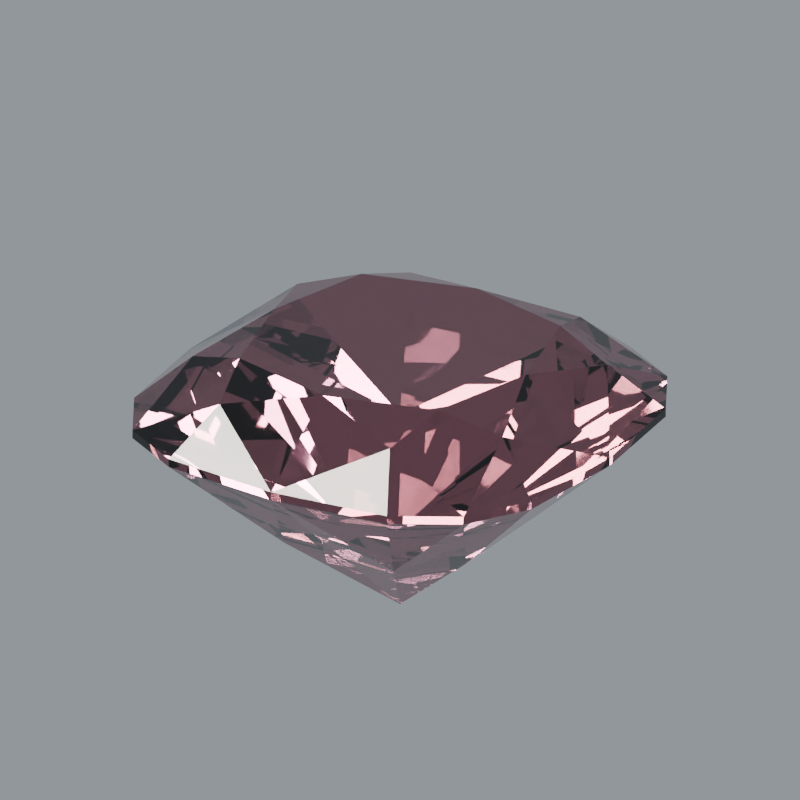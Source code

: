 # Source: stone-garnet.blend  (saved by Blender 5.2.44; exported with 4.5.12 LTS)
import bpy
from mathutils import Matrix  # noqa: F401  (used for matrix-valued properties, if any)

bpy.ops.wm.read_factory_settings(use_empty=True)
scene = bpy.context.scene
scene.name = 'Scene'

# ---- materials (node trees are filled in below, after node groups)
mat_garnet_polished_facets = bpy.data.materials.new('Garnet polished facets')
mat_garnet_polished_facets.diffuse_color = (0.3763, 0.1329, 0.1714, 1.0)

# ---- material node trees
mat_garnet_polished_facets.use_nodes = True; mat_garnet_polished_facets.node_tree.nodes.clear()
_N = mat_garnet_polished_facets.node_tree.nodes; _L = mat_garnet_polished_facets.node_tree.links
n0 = _N.new('ShaderNodeBsdfPrincipled'); n0.name = 'Principled BSDF'; n0.location = (-200, 100)
n0.inputs[0].default_value = (0.3763, 0.1329, 0.1714, 1.0)
n0.inputs[2].default_value = 0.018
n0.inputs[3].default_value = 1.79
n0.inputs[10].default_value = 0.005
n0.inputs[18].default_value = 1.0
n0.inputs[19].default_value = 0.08
n0.inputs[20].default_value = 0.12
n1 = _N.new('ShaderNodeOutputMaterial'); n1.name = 'Material Output'; n1.location = (200, 100)
_L.new(n0.outputs[0], n1.inputs[0])
n1.is_active_output = True

# ---- world
world_studio_world = bpy.data.worlds.new('Studio world'); scene.world = world_studio_world
world_studio_world.use_nodes = True; world_studio_world.node_tree.nodes.clear()
_N = world_studio_world.node_tree.nodes; _L = world_studio_world.node_tree.links
n0 = _N.new('ShaderNodeBackground'); n0.name = 'Background'; n0.location = (-200, 100)
n0.inputs[0].default_value = (0.55, 0.6, 0.65, 1.0)
n0.inputs[1].default_value = 0.5
n1 = _N.new('ShaderNodeOutputWorld'); n1.name = 'World Output'; n1.location = (200, 100)
_L.new(n0.outputs[0], n1.inputs[0])
n1.is_active_output = True

# ---- cameras
cam_camera = bpy.data.cameras.new('Camera')
cam_camera.type = 'ORTHO'
cam_camera.clip_start = 0.01
cam_camera.clip_end = 100.0
cam_camera.lens = 52.0
cam_camera.ortho_scale = 3.25

# ---- lights
light_area = bpy.data.lights.new('Area', 'AREA')
light_area.color = (1.0, 0.94, 0.86)
light_area.energy = 650.0
light_area.shape = 'DISK'
light_area.size = 4.0
light_area.size_y = 1.0
light_area_001 = bpy.data.lights.new('Area.001', 'AREA')
light_area_001.color = (0.82, 0.91, 1.0)
light_area_001.energy = 800.0
light_area_001.shape = 'DISK'
light_area_001.size = 3.0
light_area_001.size_y = 1.0
light_area_002 = bpy.data.lights.new('Area.002', 'AREA')
light_area_002.energy = 180.0
light_area_002.shape = 'DISK'
light_area_002.size = 2.0
light_area_002.size_y = 1.0

# ---- meshes
me_gemstone_garnet = bpy.data.meshes.new('Gemstone Garnet')
me_gemstone_garnet.from_pydata([(0.0, 0.0, 0.2924), (0.0, 0.0, -0.8837), (0.6, 0.0, 0.2924), (0.7391, 0.4059, 0.2095), (1.0, 0.0, 0.0175), (0.9476, 0.5204, 0.0175), (1.0, 0.0, -0.0175), (0.9476, 0.5204, -0.0175), (0.4738, 0.2602, -0.4836), (0.474, 0.474, 0.2924), (0.4059, 0.7391, 0.2095), (0.79, 0.79, 0.0175), (0.5204, 0.9476, 0.0175), (0.79, 0.79, -0.0175), (0.5204, 0.9476, -0.0175), (0.2602, 0.4738, -0.4836), (5.666e-12, 0.6, 0.2924), (-0.4059, 0.7391, 0.2095), (9.444e-12, 1.0, 0.0175), (-0.5204, 0.9476, 0.0175), (9.444e-12, 1.0, -0.0175), (-0.5204, 0.9476, -0.0175), (-0.2602, 0.4738, -0.4836), (-0.474, 0.474, 0.2924), (-0.7391, 0.4059, 0.2095), (-0.79, 0.79, 0.0175), (-0.9476, 0.5204, 0.0175), (-0.79, 0.79, -0.0175), (-0.9476, 0.5204, -0.0175), (-0.4738, 0.2602, -0.4836), (-0.6, 9.078e-12, 0.2924), (-0.7391, -0.4059, 0.2095), (-1.0, 1.513e-11, 0.0175), (-0.9476, -0.5204, 0.0175), (-1.0, 1.513e-11, -0.0175), (-0.9476, -0.5204, -0.0175), (-0.4738, -0.2602, -0.4836), (-0.474, -0.474, 0.2924), (-0.4059, -0.7391, 0.2095), (-0.79, -0.79, 0.0175), (-0.5204, -0.9476, 0.0175), (-0.79, -0.79, -0.0175), (-0.5204, -0.9476, -0.0175), (-0.2602, -0.4738, -0.4836), (-1.196e-11, -0.6, 0.2924), (0.4059, -0.7391, 0.2095), (-1.993e-11, -1.0, 0.0175), (0.5204, -0.9476, 0.0175), (-1.993e-11, -1.0, -0.0175), (0.5204, -0.9476, -0.0175), (0.2602, -0.4738, -0.4836), (0.474, -0.474, 0.2924), (0.7391, -0.4059, 0.2095), (0.79, -0.79, 0.0175), (0.9476, -0.5204, 0.0175), (0.79, -0.79, -0.0175), (0.9476, -0.5204, -0.0175), (0.4738, -0.2602, -0.4836)], [], [(0, 2, 9), (3, 9, 2), (4, 3, 2), (52, 4, 2), (4, 5, 3), (54, 4, 52), (8, 7, 6), (57, 6, 56), (1, 8, 6), (57, 1, 6), (0, 9, 16), (10, 16, 9), (11, 10, 9), (3, 11, 9), (11, 12, 10), (5, 11, 3), (15, 14, 13), (8, 13, 7), (1, 15, 13), (8, 1, 13), (0, 16, 23), (17, 23, 16), (18, 17, 16), (10, 18, 16), (18, 19, 17), (12, 18, 10), (22, 21, 20), (15, 20, 14), (1, 22, 20), (15, 1, 20), (0, 23, 30), (24, 30, 23), (25, 24, 23), (17, 25, 23), (25, 26, 24), (19, 25, 17), (29, 28, 27), (22, 27, 21), (1, 29, 27), (22, 1, 27), (0, 30, 37), (31, 37, 30), (32, 31, 30), (24, 32, 30), (32, 33, 31), (26, 32, 24), (36, 35, 34), (29, 34, 28), (1, 36, 34), (29, 1, 34), (0, 37, 44), (38, 44, 37), (39, 38, 37), (31, 39, 37), (39, 40, 38), (33, 39, 31), (43, 42, 41), (36, 41, 35), (1, 43, 41), (36, 1, 41), (0, 44, 51), (45, 51, 44), (46, 45, 44), (38, 46, 44), (46, 47, 45), (40, 46, 38), (50, 49, 48), (43, 48, 42), (1, 50, 48), (43, 1, 48), (0, 51, 2), (52, 2, 51), (53, 52, 51), (45, 53, 51), (53, 54, 52), (47, 53, 45), (57, 56, 55), (50, 55, 49), (1, 57, 55), (50, 1, 55), (7, 5, 4), (6, 7, 4), (13, 11, 5), (7, 13, 5), (14, 12, 11), (13, 14, 11), (20, 18, 12), (14, 20, 12), (21, 19, 18), (20, 21, 18), (27, 25, 19), (21, 27, 19), (28, 26, 25), (27, 28, 25), (34, 32, 26), (28, 34, 26), (35, 33, 32), (34, 35, 32), (41, 39, 33), (35, 41, 33), (42, 40, 39), (41, 42, 39), (48, 46, 40), (42, 48, 40), (49, 47, 46), (48, 49, 46), (55, 53, 47), (49, 55, 47), (56, 54, 53), (55, 56, 53), (6, 4, 54), (56, 6, 54)])
me_gemstone_garnet.materials.append(mat_garnet_polished_facets)
me_gemstone_garnet.update()

# ---- objects
ob_gemstone_garnet = bpy.data.objects.new('Gemstone Garnet', me_gemstone_garnet)
ob_presentation_camera = bpy.data.objects.new('Presentation camera', cam_camera)
ob_key_softbox = bpy.data.objects.new('Key softbox', light_area)
ob_edge_softbox = bpy.data.objects.new('Edge softbox', light_area_001)
ob_front_strip = bpy.data.objects.new('Front strip', light_area_002)

# ---- transforms, parenting, visibility, modifiers, constraints
ob_gemstone_garnet.location = (0.0, 0.0, 0.0)
ob_gemstone_garnet.rotation_euler = (0.0, 0.0, 0.05449)
ob_presentation_camera.location = (3.6, -5.2, 3.0)
ob_presentation_camera.rotation_euler = (1.132, -9.023e-08, 0.6055)
ob_key_softbox.location = (-3.0, -4.0, 5.0)
ob_key_softbox.rotation_euler = (0.7854, -7.115e-08, -0.6435)
ob_edge_softbox.location = (4.0, 1.0, 3.0)
ob_edge_softbox.rotation_euler = (0.9418, 5.518e-10, 1.816)
ob_front_strip.location = (0.0, -4.0, 0.5)
ob_front_strip.rotation_euler = (1.446, -0.0, 0.0)

# ---- collection membership
scene.collection.objects.link(ob_gemstone_garnet)
scene.collection.objects.link(ob_presentation_camera)
scene.collection.objects.link(ob_key_softbox)
scene.collection.objects.link(ob_edge_softbox)
scene.collection.objects.link(ob_front_strip)

# ---- scene / render settings (as saved in the file)
scene.camera = ob_presentation_camera
scene.frame_start = 1; scene.frame_end = 250; scene.frame_set(1)
scene.render.engine = 'CYCLES'
scene.render.resolution_x = 768
scene.render.resolution_y = 768
scene.render.film_transparent = True
scene.render.bake_bias = 0.0
scene.render.bake_samples = 0
scene.render.compositor_device = 'GPU'
scene.cycles.samples = 48
scene.cycles.transmission_bounces = 10
scene.eevee.use_volume_custom_range = False
scene.eevee.fast_gi_thickness_near = 0.1
scene.eevee.fast_gi_thickness_far = 0.0
scene.eevee.ray_tracing_options.screen_trace_thickness = 0.1
scene.view_settings.look = 'AgX - Medium High Contrast'
bpy.context.view_layer.update()
